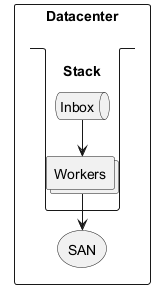

The diagram above was rendered by PlantUML. Its source (embedded in the PNG):
@startuml
rectangle "Datacenter" {
  stack "Stack" {
    queue "Inbox"
    collections "Workers"
  }
  storage "SAN"
}
"Inbox" --> "Workers"
"Workers" --> "SAN"
@enduml